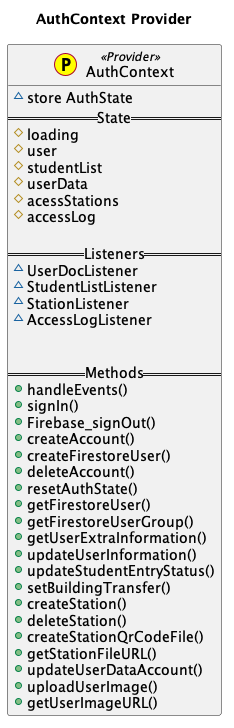

The diagram above was rendered by PlantUML. Its source (embedded in the PNG):
@startuml
title AuthContext Provider 

class AuthContext << (P,yellow) Provider>> {
    ~store AuthState
    ==State==
     #loading
     #user
     #studentList
     #userData
     #acessStations
     #accessLog

    ==Listeners==
     ~UserDocListener
     ~StudentListListener
     ~StationListener
     ~AccessLogListener


    ==Methods==
    +handleEvents()
    +signIn()
    +Firebase_signOut()
    +createAccount()
    +createFirestoreUser()
    +deleteAccount()
    +resetAuthState()
    +getFirestoreUser()
    +getFirestoreUserGroup()
    +getUserExtraInformation()
    +updateUserInformation()
    +updateStudentEntryStatus()
    +setBuildingTransfer()
    +createStation()
    +deleteStation()
    +createStationQrCodeFile()
    +getStationFileURL()
    +updateUserDataAccount()
    +uploadUserImage()
    +getUserImageURL()
}

@enduml